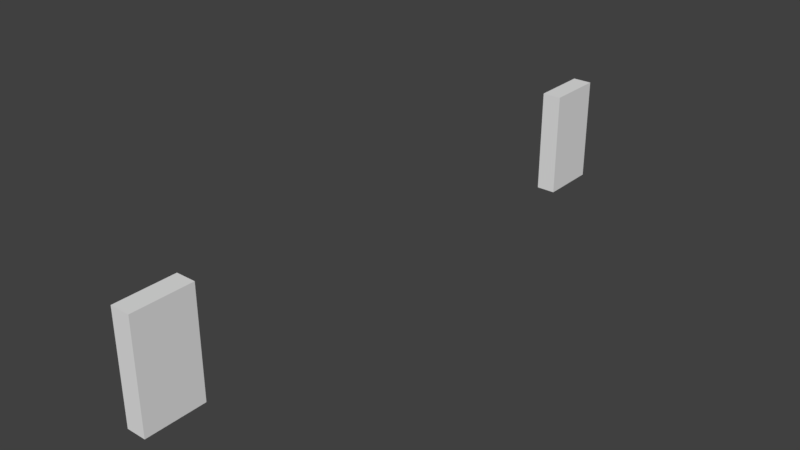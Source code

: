 # Source: DoorWall_003.blend  (saved by Blender 2.78.0; exported with 4.5.12 LTS)
import bpy
from mathutils import Matrix  # noqa: F401  (used for matrix-valued properties, if any)

bpy.ops.wm.read_factory_settings(use_empty=True)
scene = bpy.context.scene
scene.name = 'Scene'

# ---- collections
col_collection_1 = bpy.data.collections.new('Collection 1'); scene.collection.children.link(col_collection_1)

# ---- materials (node trees are filled in below, after node groups)
mat_wallmaterial = bpy.data.materials.new('WallMaterial')

# ---- material node trees

# ---- world
world_world = bpy.data.worlds.new('World'); scene.world = world_world
world_world.color = (0.05088, 0.05088, 0.05088)
world_world.use_sun_shadow = False
world_world.sun_shadow_jitter_overblur = 0.0
world_world.cycles.sampling_method = 'MANUAL'

# ---- meshes
me_cube_002 = bpy.data.meshes.new('Cube.002')
me_cube_002.from_pydata([(8.5, 1.331e-07, -8.5), (8.5, 3.0, -8.5), (7.95, 1.091e-07, -8.5), (7.95, 3.0, -8.5), (8.5, 3.0, -6.833), (7.95, 1.091e-07, -6.833), (7.95, 3.0, -6.833), (8.5, 1.331e-07, -6.833), (8.5, 1.331e-07, 6.833), (8.5, 3.0, 6.833), (7.95, 1.091e-07, 6.833), (7.95, 3.0, 6.833), (8.5, 3.0, 8.5), (7.95, 1.091e-07, 8.5), (7.95, 3.0, 8.5), (8.5, 1.331e-07, 8.5)], [], [(5, 6, 3, 2), (2, 3, 1, 0), (5, 2, 0, 7), (3, 6, 4, 1), (7, 4, 6, 5), (0, 1, 4, 7), (13, 14, 11, 10), (10, 11, 9, 8), (13, 10, 8, 15), (11, 14, 12, 9), (15, 12, 14, 13), (8, 9, 12, 15)])
me_cube_002.materials.append(mat_wallmaterial)
me_cube_002.use_remesh_preserve_volume = False
me_cube_002.use_remesh_preserve_attributes = False
me_cube_002.use_mirror_vertex_groups = False
me_cube_002.update()

# ---- objects
ob_doorwall_003 = bpy.data.objects.new('DoorWall_003', me_cube_002)

# ---- transforms, parenting, visibility, modifiers, constraints
ob_doorwall_003.location = (0.0, 0.0, 0.0)
ob_doorwall_003.rotation_euler = (1.571, -0.0, 0.0)
ob_doorwall_003.lineart.crease_threshold = 0.0

# ---- collection membership
col_collection_1.objects.link(ob_doorwall_003)

# ---- scene / render settings (as saved in the file)
scene.frame_start = 1; scene.frame_end = 250; scene.frame_set(1)
scene.render.engine = 'BLENDER_EEVEE_NEXT'
scene.render.resolution_percentage = 50
scene.render.dither_intensity = 0.0
scene.cycles.use_denoising = False
scene.cycles.samples = 128
scene.cycles.sampling_pattern = 'TABULATED_SOBOL'
scene.cycles.light_sampling_threshold = 0.0
scene.cycles.use_adaptive_sampling = False
scene.cycles.use_light_tree = False
scene.cycles.blur_glossy = 0.0
scene.cycles.sample_clamp_indirect = 0.0
scene.view_settings.view_transform = 'Standard'
bpy.context.view_layer.update()

# ---- added for rendering (the .blend has no active camera and no usable light): camera, sun
cam_auto = bpy.data.cameras.new('AutoCamera')
cam_auto.lens = 50.0
cam_auto.sensor_width = 36.0
cam_auto.clip_end = 1000.0
ob_auto_camera = bpy.data.objects.new('AutoCamera', cam_auto)
scene.collection.objects.link(ob_auto_camera)
ob_auto_camera.location = (24.205, -19.176, 14.284)
ob_auto_camera.rotation_euler = (1.09748, -7.21219e-08, 0.694738)
scene.camera = ob_auto_camera
light_auto_sun = bpy.data.lights.new('AutoSun', 'SUN')
light_auto_sun.energy = 3.0
light_auto_sun.angle = 0.0523599
ob_auto_sun = bpy.data.objects.new('AutoSun', light_auto_sun)
scene.collection.objects.link(ob_auto_sun)
ob_auto_sun.rotation_euler = (0.872665, 0.174533, 0.523599)
bpy.context.view_layer.update()
